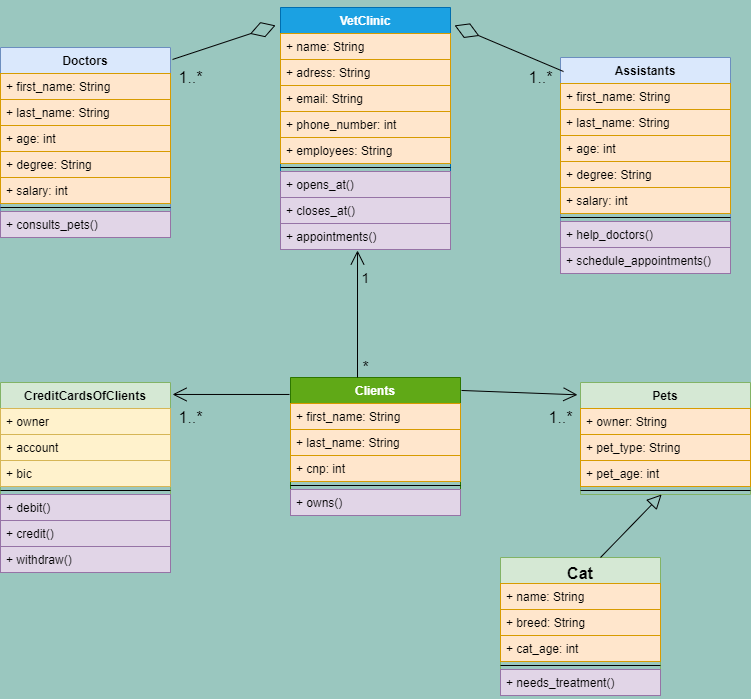

The diagram above was exported from draw.io. Its source (the exported page's mxGraphModel, read from the mxfile embedded in the PNG):
<mxGraphModel dx="1422" dy="762" grid="1" gridSize="10" guides="1" tooltips="1" connect="1" arrows="1" fold="1" page="1" pageScale="1" pageWidth="827" pageHeight="1169" background="#9AC7BF" math="0" shadow="0">
  <root>
    <mxCell id="2jnJ9HJd9OfUZj2SuI70-0" />
    <mxCell id="2jnJ9HJd9OfUZj2SuI70-1" parent="2jnJ9HJd9OfUZj2SuI70-0" />
    <mxCell id="pqq-e4tX1zYswBb4EWAp-2" value="Doctors" style="swimlane;fontStyle=1;align=center;verticalAlign=top;childLayout=stackLayout;horizontal=1;startSize=26;horizontalStack=0;resizeParent=1;resizeParentMax=0;resizeLast=0;collapsible=1;marginBottom=0;fillColor=#dae8fc;strokeColor=#6c8ebf;" parent="2jnJ9HJd9OfUZj2SuI70-1" vertex="1">
      <mxGeometry x="60" y="130" width="170" height="190" as="geometry" />
    </mxCell>
    <mxCell id="pqq-e4tX1zYswBb4EWAp-3" value="+ first_name: String" style="text;strokeColor=#d79b00;fillColor=#ffe6cc;align=left;verticalAlign=top;spacingLeft=4;spacingRight=4;overflow=hidden;rotatable=0;points=[[0,0.5],[1,0.5]];portConstraint=eastwest;" parent="pqq-e4tX1zYswBb4EWAp-2" vertex="1">
      <mxGeometry y="26" width="170" height="26" as="geometry" />
    </mxCell>
    <mxCell id="pqq-e4tX1zYswBb4EWAp-10" value="+ last_name: String" style="text;strokeColor=#d79b00;fillColor=#ffe6cc;align=left;verticalAlign=top;spacingLeft=4;spacingRight=4;overflow=hidden;rotatable=0;points=[[0,0.5],[1,0.5]];portConstraint=eastwest;" parent="pqq-e4tX1zYswBb4EWAp-2" vertex="1">
      <mxGeometry y="52" width="170" height="26" as="geometry" />
    </mxCell>
    <mxCell id="pqq-e4tX1zYswBb4EWAp-46" value="+ age: int" style="text;strokeColor=#d79b00;fillColor=#ffe6cc;align=left;verticalAlign=top;spacingLeft=4;spacingRight=4;overflow=hidden;rotatable=0;points=[[0,0.5],[1,0.5]];portConstraint=eastwest;" parent="pqq-e4tX1zYswBb4EWAp-2" vertex="1">
      <mxGeometry y="78" width="170" height="26" as="geometry" />
    </mxCell>
    <mxCell id="geAe2I1A-DyMrMw-oqyO-0" value="+ degree: String" style="text;strokeColor=#d79b00;fillColor=#ffe6cc;align=left;verticalAlign=top;spacingLeft=4;spacingRight=4;overflow=hidden;rotatable=0;points=[[0,0.5],[1,0.5]];portConstraint=eastwest;" parent="pqq-e4tX1zYswBb4EWAp-2" vertex="1">
      <mxGeometry y="104" width="170" height="26" as="geometry" />
    </mxCell>
    <mxCell id="pqq-e4tX1zYswBb4EWAp-54" value="+ salary: int" style="text;strokeColor=#d79b00;fillColor=#ffe6cc;align=left;verticalAlign=top;spacingLeft=4;spacingRight=4;overflow=hidden;rotatable=0;points=[[0,0.5],[1,0.5]];portConstraint=eastwest;" parent="pqq-e4tX1zYswBb4EWAp-2" vertex="1">
      <mxGeometry y="130" width="170" height="26" as="geometry" />
    </mxCell>
    <mxCell id="pqq-e4tX1zYswBb4EWAp-4" value="" style="line;strokeWidth=1;fillColor=none;align=left;verticalAlign=middle;spacingTop=-1;spacingLeft=3;spacingRight=3;rotatable=0;labelPosition=right;points=[];portConstraint=eastwest;" parent="pqq-e4tX1zYswBb4EWAp-2" vertex="1">
      <mxGeometry y="156" width="170" height="8" as="geometry" />
    </mxCell>
    <mxCell id="pqq-e4tX1zYswBb4EWAp-5" value="+ consults_pets()" style="text;strokeColor=#9673a6;fillColor=#e1d5e7;align=left;verticalAlign=top;spacingLeft=4;spacingRight=4;overflow=hidden;rotatable=0;points=[[0,0.5],[1,0.5]];portConstraint=eastwest;" parent="pqq-e4tX1zYswBb4EWAp-2" vertex="1">
      <mxGeometry y="164" width="170" height="26" as="geometry" />
    </mxCell>
    <mxCell id="pqq-e4tX1zYswBb4EWAp-21" value="CreditCardsOfClients" style="swimlane;fontStyle=1;align=center;verticalAlign=top;childLayout=stackLayout;horizontal=1;startSize=26;horizontalStack=0;resizeParent=1;resizeParentMax=0;resizeLast=0;collapsible=1;marginBottom=0;fillColor=#d5e8d4;strokeColor=#82b366;" parent="2jnJ9HJd9OfUZj2SuI70-1" vertex="1">
      <mxGeometry x="60" y="465" width="170" height="190" as="geometry" />
    </mxCell>
    <mxCell id="pqq-e4tX1zYswBb4EWAp-22" value="+ owner" style="text;strokeColor=#d6b656;fillColor=#fff2cc;align=left;verticalAlign=top;spacingLeft=4;spacingRight=4;overflow=hidden;rotatable=0;points=[[0,0.5],[1,0.5]];portConstraint=eastwest;" parent="pqq-e4tX1zYswBb4EWAp-21" vertex="1">
      <mxGeometry y="26" width="170" height="26" as="geometry" />
    </mxCell>
    <mxCell id="pqq-e4tX1zYswBb4EWAp-23" value="+ account" style="text;strokeColor=#d6b656;fillColor=#fff2cc;align=left;verticalAlign=top;spacingLeft=4;spacingRight=4;overflow=hidden;rotatable=0;points=[[0,0.5],[1,0.5]];portConstraint=eastwest;" parent="pqq-e4tX1zYswBb4EWAp-21" vertex="1">
      <mxGeometry y="52" width="170" height="26" as="geometry" />
    </mxCell>
    <mxCell id="pqq-e4tX1zYswBb4EWAp-49" value="+ bic" style="text;strokeColor=#d6b656;fillColor=#fff2cc;align=left;verticalAlign=top;spacingLeft=4;spacingRight=4;overflow=hidden;rotatable=0;points=[[0,0.5],[1,0.5]];portConstraint=eastwest;" parent="pqq-e4tX1zYswBb4EWAp-21" vertex="1">
      <mxGeometry y="78" width="170" height="26" as="geometry" />
    </mxCell>
    <mxCell id="pqq-e4tX1zYswBb4EWAp-24" value="" style="line;strokeWidth=1;fillColor=none;align=left;verticalAlign=middle;spacingTop=-1;spacingLeft=3;spacingRight=3;rotatable=0;labelPosition=right;points=[];portConstraint=eastwest;" parent="pqq-e4tX1zYswBb4EWAp-21" vertex="1">
      <mxGeometry y="104" width="170" height="8" as="geometry" />
    </mxCell>
    <mxCell id="pqq-e4tX1zYswBb4EWAp-25" value="+ debit()" style="text;strokeColor=#9673a6;fillColor=#e1d5e7;align=left;verticalAlign=top;spacingLeft=4;spacingRight=4;overflow=hidden;rotatable=0;points=[[0,0.5],[1,0.5]];portConstraint=eastwest;" parent="pqq-e4tX1zYswBb4EWAp-21" vertex="1">
      <mxGeometry y="112" width="170" height="26" as="geometry" />
    </mxCell>
    <mxCell id="pqq-e4tX1zYswBb4EWAp-51" value="+ credit()" style="text;strokeColor=#9673a6;fillColor=#e1d5e7;align=left;verticalAlign=top;spacingLeft=4;spacingRight=4;overflow=hidden;rotatable=0;points=[[0,0.5],[1,0.5]];portConstraint=eastwest;" parent="pqq-e4tX1zYswBb4EWAp-21" vertex="1">
      <mxGeometry y="138" width="170" height="26" as="geometry" />
    </mxCell>
    <mxCell id="pqq-e4tX1zYswBb4EWAp-52" value="+ withdraw()" style="text;strokeColor=#9673a6;fillColor=#e1d5e7;align=left;verticalAlign=top;spacingLeft=4;spacingRight=4;overflow=hidden;rotatable=0;points=[[0,0.5],[1,0.5]];portConstraint=eastwest;" parent="pqq-e4tX1zYswBb4EWAp-21" vertex="1">
      <mxGeometry y="164" width="170" height="26" as="geometry" />
    </mxCell>
    <mxCell id="pqq-e4tX1zYswBb4EWAp-26" value="Pets" style="swimlane;fontStyle=1;align=center;verticalAlign=top;childLayout=stackLayout;horizontal=1;startSize=26;horizontalStack=0;resizeParent=1;resizeParentMax=0;resizeLast=0;collapsible=1;marginBottom=0;fillColor=#d5e8d4;strokeColor=#82B366;" parent="2jnJ9HJd9OfUZj2SuI70-1" vertex="1">
      <mxGeometry x="640" y="465" width="170" height="112" as="geometry" />
    </mxCell>
    <mxCell id="pqq-e4tX1zYswBb4EWAp-27" value="+ owner: String" style="text;strokeColor=#d79b00;fillColor=#ffe6cc;align=left;verticalAlign=top;spacingLeft=4;spacingRight=4;overflow=hidden;rotatable=0;points=[[0,0.5],[1,0.5]];portConstraint=eastwest;" parent="pqq-e4tX1zYswBb4EWAp-26" vertex="1">
      <mxGeometry y="26" width="170" height="26" as="geometry" />
    </mxCell>
    <mxCell id="pqq-e4tX1zYswBb4EWAp-28" value="+ pet_type: String" style="text;strokeColor=#d79b00;fillColor=#ffe6cc;align=left;verticalAlign=top;spacingLeft=4;spacingRight=4;overflow=hidden;rotatable=0;points=[[0,0.5],[1,0.5]];portConstraint=eastwest;" parent="pqq-e4tX1zYswBb4EWAp-26" vertex="1">
      <mxGeometry y="52" width="170" height="26" as="geometry" />
    </mxCell>
    <mxCell id="pqq-e4tX1zYswBb4EWAp-48" value="+ pet_age: int" style="text;strokeColor=#d79b00;fillColor=#ffe6cc;align=left;verticalAlign=top;spacingLeft=4;spacingRight=4;overflow=hidden;rotatable=0;points=[[0,0.5],[1,0.5]];portConstraint=eastwest;" parent="pqq-e4tX1zYswBb4EWAp-26" vertex="1">
      <mxGeometry y="78" width="170" height="26" as="geometry" />
    </mxCell>
    <mxCell id="pqq-e4tX1zYswBb4EWAp-29" value="" style="line;strokeWidth=1;fillColor=none;align=left;verticalAlign=middle;spacingTop=-1;spacingLeft=3;spacingRight=3;rotatable=0;labelPosition=right;points=[];portConstraint=eastwest;" parent="pqq-e4tX1zYswBb4EWAp-26" vertex="1">
      <mxGeometry y="104" width="170" height="8" as="geometry" />
    </mxCell>
    <mxCell id="pqq-e4tX1zYswBb4EWAp-31" value="VetClinic" style="swimlane;fontStyle=1;align=center;verticalAlign=top;childLayout=stackLayout;horizontal=1;startSize=26;horizontalStack=0;resizeParent=1;resizeParentMax=0;resizeLast=0;collapsible=1;marginBottom=0;fillColor=#1ba1e2;strokeColor=#006EAF;fontColor=#ffffff;" parent="2jnJ9HJd9OfUZj2SuI70-1" vertex="1">
      <mxGeometry x="340" y="90" width="170" height="242" as="geometry" />
    </mxCell>
    <mxCell id="pqq-e4tX1zYswBb4EWAp-70" value="+ name: String" style="text;strokeColor=#d79b00;fillColor=#ffe6cc;align=left;verticalAlign=top;spacingLeft=4;spacingRight=4;overflow=hidden;rotatable=0;points=[[0,0.5],[1,0.5]];portConstraint=eastwest;" parent="pqq-e4tX1zYswBb4EWAp-31" vertex="1">
      <mxGeometry y="26" width="170" height="26" as="geometry" />
    </mxCell>
    <mxCell id="pqq-e4tX1zYswBb4EWAp-74" value="+ adress: String" style="text;strokeColor=#d79b00;fillColor=#ffe6cc;align=left;verticalAlign=top;spacingLeft=4;spacingRight=4;overflow=hidden;rotatable=0;points=[[0,0.5],[1,0.5]];portConstraint=eastwest;" parent="pqq-e4tX1zYswBb4EWAp-31" vertex="1">
      <mxGeometry y="52" width="170" height="26" as="geometry" />
    </mxCell>
    <mxCell id="pqq-e4tX1zYswBb4EWAp-32" value="+ email: String" style="text;strokeColor=#d79b00;fillColor=#ffe6cc;align=left;verticalAlign=top;spacingLeft=4;spacingRight=4;overflow=hidden;rotatable=0;points=[[0,0.5],[1,0.5]];portConstraint=eastwest;" parent="pqq-e4tX1zYswBb4EWAp-31" vertex="1">
      <mxGeometry y="78" width="170" height="26" as="geometry" />
    </mxCell>
    <mxCell id="pqq-e4tX1zYswBb4EWAp-33" value="+ phone_number: int" style="text;strokeColor=#d79b00;fillColor=#ffe6cc;align=left;verticalAlign=top;spacingLeft=4;spacingRight=4;overflow=hidden;rotatable=0;points=[[0,0.5],[1,0.5]];portConstraint=eastwest;" parent="pqq-e4tX1zYswBb4EWAp-31" vertex="1">
      <mxGeometry y="104" width="170" height="26" as="geometry" />
    </mxCell>
    <mxCell id="pqq-e4tX1zYswBb4EWAp-56" value="+ employees: String" style="text;strokeColor=#d79b00;fillColor=#ffe6cc;align=left;verticalAlign=top;spacingLeft=4;spacingRight=4;overflow=hidden;rotatable=0;points=[[0,0.5],[1,0.5]];portConstraint=eastwest;" parent="pqq-e4tX1zYswBb4EWAp-31" vertex="1">
      <mxGeometry y="130" width="170" height="26" as="geometry" />
    </mxCell>
    <mxCell id="pqq-e4tX1zYswBb4EWAp-34" value="" style="line;strokeWidth=1;fillColor=none;align=left;verticalAlign=middle;spacingTop=-1;spacingLeft=3;spacingRight=3;rotatable=0;labelPosition=right;points=[];portConstraint=eastwest;" parent="pqq-e4tX1zYswBb4EWAp-31" vertex="1">
      <mxGeometry y="156" width="170" height="8" as="geometry" />
    </mxCell>
    <mxCell id="pqq-e4tX1zYswBb4EWAp-35" value="+ opens_at()" style="text;strokeColor=#9673a6;fillColor=#e1d5e7;align=left;verticalAlign=top;spacingLeft=4;spacingRight=4;overflow=hidden;rotatable=0;points=[[0,0.5],[1,0.5]];portConstraint=eastwest;" parent="pqq-e4tX1zYswBb4EWAp-31" vertex="1">
      <mxGeometry y="164" width="170" height="26" as="geometry" />
    </mxCell>
    <mxCell id="pqq-e4tX1zYswBb4EWAp-77" value="+ closes_at()" style="text;strokeColor=#9673a6;fillColor=#e1d5e7;align=left;verticalAlign=top;spacingLeft=4;spacingRight=4;overflow=hidden;rotatable=0;points=[[0,0.5],[1,0.5]];portConstraint=eastwest;" parent="pqq-e4tX1zYswBb4EWAp-31" vertex="1">
      <mxGeometry y="190" width="170" height="26" as="geometry" />
    </mxCell>
    <mxCell id="pqq-e4tX1zYswBb4EWAp-78" value="+ appointments()" style="text;strokeColor=#9673a6;fillColor=#e1d5e7;align=left;verticalAlign=top;spacingLeft=4;spacingRight=4;overflow=hidden;rotatable=0;points=[[0,0.5],[1,0.5]];portConstraint=eastwest;" parent="pqq-e4tX1zYswBb4EWAp-31" vertex="1">
      <mxGeometry y="216" width="170" height="26" as="geometry" />
    </mxCell>
    <mxCell id="pqq-e4tX1zYswBb4EWAp-36" value="Assistants" style="swimlane;fontStyle=1;align=center;verticalAlign=top;childLayout=stackLayout;horizontal=1;startSize=26;horizontalStack=0;resizeParent=1;resizeParentMax=0;resizeLast=0;collapsible=1;marginBottom=0;fillColor=#dae8fc;strokeColor=#6c8ebf;" parent="2jnJ9HJd9OfUZj2SuI70-1" vertex="1">
      <mxGeometry x="620" y="140" width="170" height="216" as="geometry" />
    </mxCell>
    <mxCell id="pqq-e4tX1zYswBb4EWAp-37" value="+ first_name: String" style="text;strokeColor=#d79b00;fillColor=#ffe6cc;align=left;verticalAlign=top;spacingLeft=4;spacingRight=4;overflow=hidden;rotatable=0;points=[[0,0.5],[1,0.5]];portConstraint=eastwest;" parent="pqq-e4tX1zYswBb4EWAp-36" vertex="1">
      <mxGeometry y="26" width="170" height="26" as="geometry" />
    </mxCell>
    <mxCell id="pqq-e4tX1zYswBb4EWAp-53" value="+ last_name: String" style="text;strokeColor=#d79b00;fillColor=#ffe6cc;align=left;verticalAlign=top;spacingLeft=4;spacingRight=4;overflow=hidden;rotatable=0;points=[[0,0.5],[1,0.5]];portConstraint=eastwest;" parent="pqq-e4tX1zYswBb4EWAp-36" vertex="1">
      <mxGeometry y="52" width="170" height="26" as="geometry" />
    </mxCell>
    <mxCell id="pqq-e4tX1zYswBb4EWAp-38" value="+ age: int" style="text;strokeColor=#d79b00;fillColor=#ffe6cc;align=left;verticalAlign=top;spacingLeft=4;spacingRight=4;overflow=hidden;rotatable=0;points=[[0,0.5],[1,0.5]];portConstraint=eastwest;" parent="pqq-e4tX1zYswBb4EWAp-36" vertex="1">
      <mxGeometry y="78" width="170" height="26" as="geometry" />
    </mxCell>
    <mxCell id="pqq-e4tX1zYswBb4EWAp-55" value="+ degree: String" style="text;strokeColor=#d79b00;fillColor=#ffe6cc;align=left;verticalAlign=top;spacingLeft=4;spacingRight=4;overflow=hidden;rotatable=0;points=[[0,0.5],[1,0.5]];portConstraint=eastwest;" parent="pqq-e4tX1zYswBb4EWAp-36" vertex="1">
      <mxGeometry y="104" width="170" height="26" as="geometry" />
    </mxCell>
    <mxCell id="geAe2I1A-DyMrMw-oqyO-1" value="+ salary: int" style="text;strokeColor=#d79b00;fillColor=#ffe6cc;align=left;verticalAlign=top;spacingLeft=4;spacingRight=4;overflow=hidden;rotatable=0;points=[[0,0.5],[1,0.5]];portConstraint=eastwest;" parent="pqq-e4tX1zYswBb4EWAp-36" vertex="1">
      <mxGeometry y="130" width="170" height="26" as="geometry" />
    </mxCell>
    <mxCell id="pqq-e4tX1zYswBb4EWAp-39" value="" style="line;strokeWidth=1;fillColor=none;align=left;verticalAlign=middle;spacingTop=-1;spacingLeft=3;spacingRight=3;rotatable=0;labelPosition=right;points=[];portConstraint=eastwest;" parent="pqq-e4tX1zYswBb4EWAp-36" vertex="1">
      <mxGeometry y="156" width="170" height="8" as="geometry" />
    </mxCell>
    <mxCell id="pqq-e4tX1zYswBb4EWAp-40" value="+ help_doctors()" style="text;strokeColor=#9673a6;fillColor=#e1d5e7;align=left;verticalAlign=top;spacingLeft=4;spacingRight=4;overflow=hidden;rotatable=0;points=[[0,0.5],[1,0.5]];portConstraint=eastwest;" parent="pqq-e4tX1zYswBb4EWAp-36" vertex="1">
      <mxGeometry y="164" width="170" height="26" as="geometry" />
    </mxCell>
    <mxCell id="pqq-e4tX1zYswBb4EWAp-81" value="+ schedule_appointments()" style="text;strokeColor=#9673a6;fillColor=#e1d5e7;align=left;verticalAlign=top;spacingLeft=4;spacingRight=4;overflow=hidden;rotatable=0;points=[[0,0.5],[1,0.5]];portConstraint=eastwest;" parent="pqq-e4tX1zYswBb4EWAp-36" vertex="1">
      <mxGeometry y="190" width="170" height="26" as="geometry" />
    </mxCell>
    <mxCell id="pqq-e4tX1zYswBb4EWAp-41" value="Clients" style="swimlane;fontStyle=1;align=center;verticalAlign=top;childLayout=stackLayout;horizontal=1;startSize=26;horizontalStack=0;resizeParent=1;resizeParentMax=0;resizeLast=0;collapsible=1;marginBottom=0;fillColor=#60a917;strokeColor=#2D7600;fontColor=#ffffff;" parent="2jnJ9HJd9OfUZj2SuI70-1" vertex="1">
      <mxGeometry x="350" y="460" width="170" height="138" as="geometry" />
    </mxCell>
    <mxCell id="pqq-e4tX1zYswBb4EWAp-42" value="+ first_name: String" style="text;strokeColor=#d79b00;fillColor=#ffe6cc;align=left;verticalAlign=top;spacingLeft=4;spacingRight=4;overflow=hidden;rotatable=0;points=[[0,0.5],[1,0.5]];portConstraint=eastwest;" parent="pqq-e4tX1zYswBb4EWAp-41" vertex="1">
      <mxGeometry y="26" width="170" height="26" as="geometry" />
    </mxCell>
    <mxCell id="pqq-e4tX1zYswBb4EWAp-43" value="+ last_name: String" style="text;strokeColor=#d79b00;fillColor=#ffe6cc;align=left;verticalAlign=top;spacingLeft=4;spacingRight=4;overflow=hidden;rotatable=0;points=[[0,0.5],[1,0.5]];portConstraint=eastwest;" parent="pqq-e4tX1zYswBb4EWAp-41" vertex="1">
      <mxGeometry y="52" width="170" height="26" as="geometry" />
    </mxCell>
    <mxCell id="pqq-e4tX1zYswBb4EWAp-50" value="+ cnp: int" style="text;strokeColor=#d79b00;fillColor=#ffe6cc;align=left;verticalAlign=top;spacingLeft=4;spacingRight=4;overflow=hidden;rotatable=0;points=[[0,0.5],[1,0.5]];portConstraint=eastwest;" parent="pqq-e4tX1zYswBb4EWAp-41" vertex="1">
      <mxGeometry y="78" width="170" height="26" as="geometry" />
    </mxCell>
    <mxCell id="pqq-e4tX1zYswBb4EWAp-44" value="" style="line;strokeWidth=1;fillColor=none;align=left;verticalAlign=middle;spacingTop=-1;spacingLeft=3;spacingRight=3;rotatable=0;labelPosition=right;points=[];portConstraint=eastwest;" parent="pqq-e4tX1zYswBb4EWAp-41" vertex="1">
      <mxGeometry y="104" width="170" height="8" as="geometry" />
    </mxCell>
    <mxCell id="pqq-e4tX1zYswBb4EWAp-45" value="+ owns()" style="text;strokeColor=#9673a6;fillColor=#e1d5e7;align=left;verticalAlign=top;spacingLeft=4;spacingRight=4;overflow=hidden;rotatable=0;points=[[0,0.5],[1,0.5]];portConstraint=eastwest;" parent="pqq-e4tX1zYswBb4EWAp-41" vertex="1">
      <mxGeometry y="112" width="170" height="26" as="geometry" />
    </mxCell>
    <mxCell id="pqq-e4tX1zYswBb4EWAp-84" value="1" style="text;html=1;resizable=0;autosize=1;align=center;verticalAlign=middle;points=[];fillColor=none;strokeColor=none;rounded=0;fontSize=14;" parent="2jnJ9HJd9OfUZj2SuI70-1" vertex="1">
      <mxGeometry x="415" y="350" width="20" height="20" as="geometry" />
    </mxCell>
    <mxCell id="pqq-e4tX1zYswBb4EWAp-85" value="*" style="text;html=1;resizable=0;autosize=1;align=center;verticalAlign=middle;points=[];fillColor=none;strokeColor=none;rounded=0;fontSize=16;strokeWidth=3;" parent="2jnJ9HJd9OfUZj2SuI70-1" vertex="1">
      <mxGeometry x="415" y="440" width="20" height="20" as="geometry" />
    </mxCell>
    <mxCell id="pqq-e4tX1zYswBb4EWAp-87" value="1..*" style="text;html=1;resizable=0;autosize=1;align=center;verticalAlign=middle;points=[];fillColor=none;strokeColor=none;rounded=0;fontSize=16;" parent="2jnJ9HJd9OfUZj2SuI70-1" vertex="1">
      <mxGeometry x="600" y="490" width="40" height="20" as="geometry" />
    </mxCell>
    <mxCell id="pqq-e4tX1zYswBb4EWAp-89" value="1..*" style="text;html=1;resizable=0;autosize=1;align=center;verticalAlign=middle;points=[];fillColor=none;strokeColor=none;rounded=0;fontSize=16;" parent="2jnJ9HJd9OfUZj2SuI70-1" vertex="1">
      <mxGeometry x="230" y="490" width="40" height="20" as="geometry" />
    </mxCell>
    <mxCell id="pqq-e4tX1zYswBb4EWAp-90" value="1..*" style="text;html=1;resizable=0;autosize=1;align=center;verticalAlign=middle;points=[];fillColor=none;strokeColor=none;rounded=0;fontSize=16;" parent="2jnJ9HJd9OfUZj2SuI70-1" vertex="1">
      <mxGeometry x="230" y="150" width="40" height="20" as="geometry" />
    </mxCell>
    <mxCell id="pqq-e4tX1zYswBb4EWAp-91" value="1..*" style="text;html=1;resizable=0;autosize=1;align=center;verticalAlign=middle;points=[];fillColor=none;strokeColor=none;rounded=0;fontSize=16;" parent="2jnJ9HJd9OfUZj2SuI70-1" vertex="1">
      <mxGeometry x="580" y="150" width="40" height="20" as="geometry" />
    </mxCell>
    <mxCell id="geAe2I1A-DyMrMw-oqyO-3" value="" style="endArrow=open;endFill=1;endSize=12;html=1;strokeWidth=1;fontSize=16;align=left;exitX=-0.006;exitY=0.123;exitDx=0;exitDy=0;exitPerimeter=0;entryX=1.012;entryY=0.063;entryDx=0;entryDy=0;entryPerimeter=0;" parent="2jnJ9HJd9OfUZj2SuI70-1" source="pqq-e4tX1zYswBb4EWAp-41" target="pqq-e4tX1zYswBb4EWAp-21" edge="1">
      <mxGeometry width="160" relative="1" as="geometry">
        <mxPoint x="160" y="450" as="sourcePoint" />
        <mxPoint x="320" y="450" as="targetPoint" />
      </mxGeometry>
    </mxCell>
    <mxCell id="geAe2I1A-DyMrMw-oqyO-4" value="" style="endArrow=open;endFill=1;endSize=12;html=1;strokeWidth=1;fontSize=16;align=left;entryX=-0.018;entryY=0.11;entryDx=0;entryDy=0;entryPerimeter=0;exitX=1.006;exitY=0.094;exitDx=0;exitDy=0;exitPerimeter=0;" parent="2jnJ9HJd9OfUZj2SuI70-1" source="pqq-e4tX1zYswBb4EWAp-41" target="pqq-e4tX1zYswBb4EWAp-26" edge="1">
      <mxGeometry width="160" relative="1" as="geometry">
        <mxPoint x="330" y="390" as="sourcePoint" />
        <mxPoint x="490" y="390" as="targetPoint" />
      </mxGeometry>
    </mxCell>
    <mxCell id="geAe2I1A-DyMrMw-oqyO-5" value="" style="endArrow=diamondThin;endFill=0;endSize=24;html=1;strokeWidth=1;fontSize=16;align=left;exitX=1.012;exitY=0.063;exitDx=0;exitDy=0;exitPerimeter=0;entryX=-0.029;entryY=0.074;entryDx=0;entryDy=0;entryPerimeter=0;" parent="2jnJ9HJd9OfUZj2SuI70-1" source="pqq-e4tX1zYswBb4EWAp-2" target="pqq-e4tX1zYswBb4EWAp-31" edge="1">
      <mxGeometry width="160" relative="1" as="geometry">
        <mxPoint x="330" y="390" as="sourcePoint" />
        <mxPoint x="490" y="390" as="targetPoint" />
      </mxGeometry>
    </mxCell>
    <mxCell id="geAe2I1A-DyMrMw-oqyO-6" value="" style="endArrow=diamondThin;endFill=0;endSize=24;html=1;strokeWidth=1;fontSize=16;align=left;entryX=1.024;entryY=0.074;entryDx=0;entryDy=0;entryPerimeter=0;exitX=1.075;exitY=0.2;exitDx=0;exitDy=0;exitPerimeter=0;" parent="2jnJ9HJd9OfUZj2SuI70-1" source="pqq-e4tX1zYswBb4EWAp-91" target="pqq-e4tX1zYswBb4EWAp-31" edge="1">
      <mxGeometry width="160" relative="1" as="geometry">
        <mxPoint x="330" y="390" as="sourcePoint" />
        <mxPoint x="490" y="390" as="targetPoint" />
      </mxGeometry>
    </mxCell>
    <mxCell id="geAe2I1A-DyMrMw-oqyO-7" value="" style="endArrow=open;endFill=1;endSize=12;html=1;strokeWidth=1;fontSize=16;align=left;entryX=0.453;entryY=1.038;entryDx=0;entryDy=0;entryPerimeter=0;" parent="2jnJ9HJd9OfUZj2SuI70-1" target="pqq-e4tX1zYswBb4EWAp-78" edge="1">
      <mxGeometry width="160" relative="1" as="geometry">
        <mxPoint x="417" y="460" as="sourcePoint" />
        <mxPoint x="410" y="340" as="targetPoint" />
      </mxGeometry>
    </mxCell>
    <mxCell id="ANrgLG8FCBl-lc_CPAI7-0" value="Cat" style="swimlane;fontStyle=1;align=center;verticalAlign=top;childLayout=stackLayout;horizontal=1;startSize=26;horizontalStack=0;resizeParent=1;resizeParentMax=0;resizeLast=0;collapsible=1;marginBottom=0;strokeWidth=1;fontSize=16;fillColor=#d5e8d4;strokeColor=#82b366;" vertex="1" parent="2jnJ9HJd9OfUZj2SuI70-1">
      <mxGeometry x="560" y="640" width="160" height="138" as="geometry" />
    </mxCell>
    <mxCell id="ANrgLG8FCBl-lc_CPAI7-1" value="+ name: String" style="text;strokeColor=#d79b00;fillColor=#ffe6cc;align=left;verticalAlign=top;spacingLeft=4;spacingRight=4;overflow=hidden;rotatable=0;points=[[0,0.5],[1,0.5]];portConstraint=eastwest;" vertex="1" parent="ANrgLG8FCBl-lc_CPAI7-0">
      <mxGeometry y="26" width="160" height="26" as="geometry" />
    </mxCell>
    <mxCell id="ANrgLG8FCBl-lc_CPAI7-9" value="+ breed: String" style="text;strokeColor=#d79b00;fillColor=#ffe6cc;align=left;verticalAlign=top;spacingLeft=4;spacingRight=4;overflow=hidden;rotatable=0;points=[[0,0.5],[1,0.5]];portConstraint=eastwest;" vertex="1" parent="ANrgLG8FCBl-lc_CPAI7-0">
      <mxGeometry y="52" width="160" height="26" as="geometry" />
    </mxCell>
    <mxCell id="ANrgLG8FCBl-lc_CPAI7-10" value="+ cat_age: int" style="text;strokeColor=#d79b00;fillColor=#ffe6cc;align=left;verticalAlign=top;spacingLeft=4;spacingRight=4;overflow=hidden;rotatable=0;points=[[0,0.5],[1,0.5]];portConstraint=eastwest;" vertex="1" parent="ANrgLG8FCBl-lc_CPAI7-0">
      <mxGeometry y="78" width="160" height="26" as="geometry" />
    </mxCell>
    <mxCell id="ANrgLG8FCBl-lc_CPAI7-2" value="" style="line;strokeWidth=1;fillColor=none;align=left;verticalAlign=middle;spacingTop=-1;spacingLeft=3;spacingRight=3;rotatable=0;labelPosition=right;points=[];portConstraint=eastwest;" vertex="1" parent="ANrgLG8FCBl-lc_CPAI7-0">
      <mxGeometry y="104" width="160" height="8" as="geometry" />
    </mxCell>
    <mxCell id="pqq-e4tX1zYswBb4EWAp-30" value="+ needs_treatment()" style="text;strokeColor=#9673a6;fillColor=#e1d5e7;align=left;verticalAlign=top;spacingLeft=4;spacingRight=4;overflow=hidden;rotatable=0;points=[[0,0.5],[1,0.5]];portConstraint=eastwest;" parent="ANrgLG8FCBl-lc_CPAI7-0" vertex="1">
      <mxGeometry y="112" width="160" height="26" as="geometry" />
    </mxCell>
    <mxCell id="ANrgLG8FCBl-lc_CPAI7-11" value="" style="endArrow=block;endFill=0;endSize=12;html=1;strokeWidth=1;fontSize=16;align=left;exitX=0.625;exitY=0;exitDx=0;exitDy=0;exitPerimeter=0;" edge="1" parent="2jnJ9HJd9OfUZj2SuI70-1" source="ANrgLG8FCBl-lc_CPAI7-0" target="pqq-e4tX1zYswBb4EWAp-29">
      <mxGeometry width="160" relative="1" as="geometry">
        <mxPoint x="330" y="390" as="sourcePoint" />
        <mxPoint x="490" y="390" as="targetPoint" />
      </mxGeometry>
    </mxCell>
  </root>
</mxGraphModel>